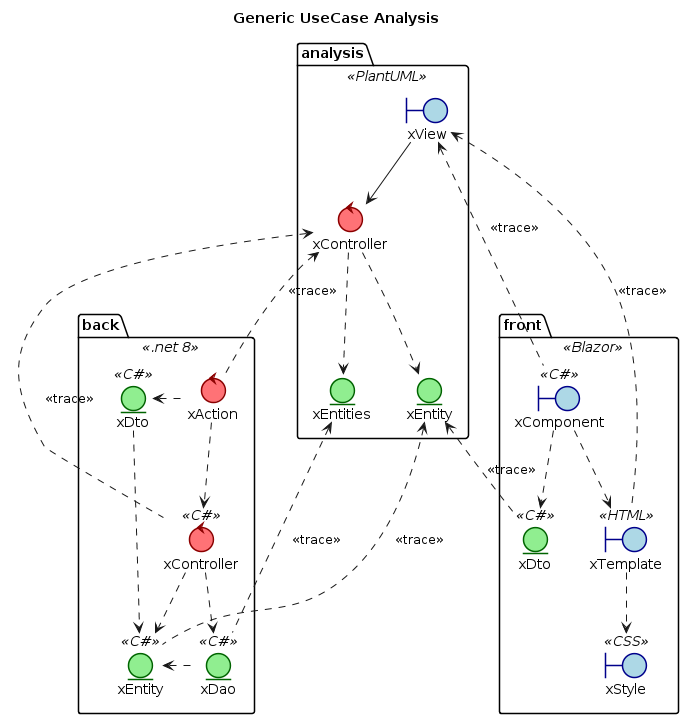

The diagram above was rendered by PlantUML. Its source (embedded in the PNG):
@startuml
title Generic UseCase Analysis

skinparam boundary {
    BackgroundColor LightBlue
    BorderColor DarkBlue
    BorderThickness 1.5
}

skinparam control {
    BackgroundColor #ff7276
    BorderColor DarkRed
    BorderThickness 1.5
}

skinparam entity {
    BackgroundColor LightGreen
    BorderColor DarkGreen
    BorderThickness 1.5
}

package analysis <<PlantUML>>{
    boundary xView
    control xController
    entity xEntity
    entity xEntities

    xView --> xController
    xController .-> xEntity
    xController ..> xEntities
}

package front <<Blazor>>{
    boundary xTemplate <<HTML>>
    boundary xStyle <<CSS>>
    boundary xComponent <<C#>>
    entity xDto <<C#>>

    xComponent ..> xDto
    xComponent ..> xTemplate
    xTemplate ..> xStyle
}

package back <<.net 8>>{
    control xAction
    control b.xController as "xController" <<C#>>

    entity b.xDto as "xDto" <<C#>>
    entity b.xEntity as "xEntity" <<C#>>
    entity xDao <<C#>>

    xAction ..> b.xController
    xAction .left.> b.xDto
    b.xController ..> b.xEntity
    b.xController ..> xDao
    b.xDto ..> b.xEntity
    xDao .left.> b.xEntity
}
' Trace analysis-back
xAction .up.> xController : <<trace>>
b.xController .up.> xController : <<trace>>
b.xEntity .up.> xEntity : <<trace>>
xDao .up.> xEntities : <<trace>>


' Trace analysis-front
xComponent .up.> xView : <<trace>>
xTemplate .up.> xView : <<trace>>
xDto .up.> xEntity : <<trace>>
@enduml